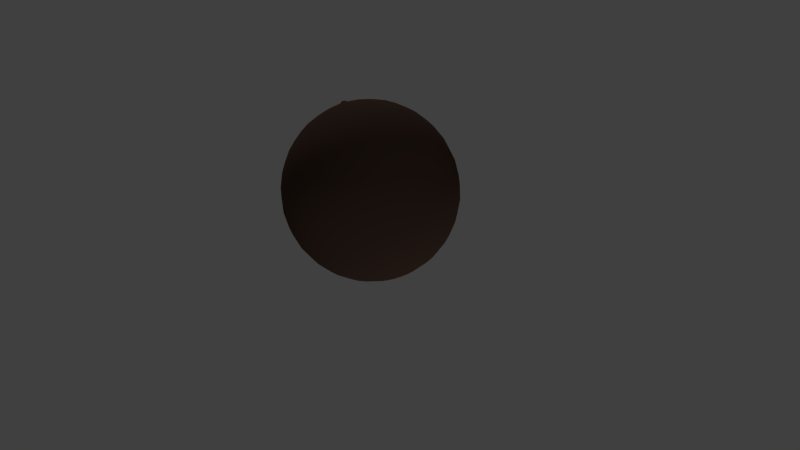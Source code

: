 # Source: angularCannonBall.blend  (saved by Blender 2.67.0; exported with 4.5.12 LTS)
import bpy
from mathutils import Matrix  # noqa: F401  (used for matrix-valued properties, if any)

bpy.ops.wm.read_factory_settings(use_empty=True)
scene = bpy.context.scene
scene.name = 'Scene'

# ---- collections
col_collection_1 = bpy.data.collections.new('Collection 1'); scene.collection.children.link(col_collection_1)

# ---- materials (node trees are filled in below, after node groups)
mat_material_001 = bpy.data.materials.new('Material.001')
mat_material_001.alpha_threshold = 0.0
mat_material_001.use_transparent_shadow = False
mat_material_001.preview_render_type = 'FLAT'
mat_material_001.diffuse_color = (0.08714, 0.05212, 0.03862, 1.0)
mat_material_001.roughness = 0.5
mat_material_001.line_color = (0.0, 0.0, 0.0, 1.0)

# ---- material node trees

# ---- world
world_world = bpy.data.worlds.new('World'); scene.world = world_world
world_world.color = (0.05088, 0.05088, 0.05088)
world_world.use_sun_shadow = False
world_world.sun_shadow_jitter_overblur = 0.0
world_world.cycles.sampling_method = 'MANUAL'
world_world.cycles.sample_map_resolution = 256

# ---- cameras
cam_camera = bpy.data.cameras.new('Camera')
cam_camera.clip_end = 100.0
cam_camera.lens = 35.0
cam_camera.sensor_width = 32.0
cam_camera.sensor_height = 18.0
cam_camera.ortho_scale = 7.314
cam_camera.dof.focus_distance = 0.0
cam_camera.dof.aperture_fstop = 128.0

# ---- lights
light_hemi = bpy.data.lights.new('Hemi', 'SUN')
light_hemi.transmission_factor = 0.0
light_hemi.angle = 0.1993
light_hemi.energy = 0.25
light_hemi.shadow_buffer_clip_start = 0.5
light_hemi.shadow_soft_size = 0.1
light_hemi.shadow_cascade_max_distance = 1000.0
light_hemi.cycles.use_multiple_importance_sampling = False
light_point = bpy.data.lights.new('Point', 'POINT')
light_point.transmission_factor = 0.0
light_point.energy = 100.0
light_point.shadow_buffer_clip_start = 0.5
light_point.shadow_soft_size = 0.1
light_point.shadow_maximum_resolution = 0.006
light_point.use_absolute_resolution = True
light_point.cycles.use_multiple_importance_sampling = False
light_lamp = bpy.data.lights.new('Lamp', 'POINT')
light_lamp.transmission_factor = 0.0
light_lamp.cutoff_distance = 30.0
light_lamp.energy = 100.0
light_lamp.shadow_buffer_clip_start = 1.001
light_lamp.shadow_soft_size = 0.1
light_lamp.shadow_maximum_resolution = 0.006
light_lamp.use_absolute_resolution = True
light_lamp.cycles.use_multiple_importance_sampling = False
light_hemi_001 = bpy.data.lights.new('Hemi.001', 'SUN')
light_hemi_001.transmission_factor = 0.0
light_hemi_001.angle = 0.1993
light_hemi_001.energy = 0.25
light_hemi_001.shadow_buffer_clip_start = 0.5
light_hemi_001.shadow_soft_size = 0.1
light_hemi_001.shadow_cascade_max_distance = 1000.0
light_hemi_001.cycles.use_multiple_importance_sampling = False

# ---- meshes
me_sphere = bpy.data.meshes.new('Sphere')
me_sphere.from_pydata([(-0.1634, -5.203e-06, 0.989), (-0.3551, -6.929e-07, 0.9071), (-0.5232, 6.985e-09, 0.8095), (-0.6672, 8.05e-08, 0.6872), (-0.7847, 1.004e-07, 0.5398), (-0.8719, 1.214e-07, 0.3718), (-0.9256, 1.412e-07, 0.1895), (-0.9437, 1.493e-07, 7.926e-08), (-0.9256, 1.272e-07, -0.1895), (-0.8719, 1.063e-07, -0.3718), (-0.7847, 9.598e-08, -0.5397), (-0.6673, 8.434e-08, -0.687), (-0.5243, 6.691e-08, -0.8077), (-0.3611, 4.514e-08, -0.8969), (-0.1841, 3.008e-08, -0.9494), (-0.1602, 0.03186, 0.989), (-0.3483, 0.06928, 0.9071), (-0.5132, 0.1021, 0.8095), (-0.6544, 0.1302, 0.6872), (-0.7696, 0.1531, 0.5398), (-0.8551, 0.1701, 0.3718), (-0.9078, 0.1806, 0.1895), (-0.9256, 0.1841, 7.962e-08), (-0.9078, 0.1806, -0.1895), (-0.8551, 0.1701, -0.3718), (-0.7696, 0.1531, -0.5397), (-0.6545, 0.1302, -0.687), (-0.5142, 0.1023, -0.8077), (-0.3542, 0.07046, -0.8969), (-0.1806, 0.03592, -0.9494), (-0.1509, 0.06251, 0.989), (-0.3281, 0.1359, 0.9071), (-0.4834, 0.2002, 0.8095), (-0.6164, 0.2553, 0.6872), (-0.7249, 0.3003, 0.5398), (-0.8055, 0.3337, 0.3718), (-0.8551, 0.3542, 0.1895), (-0.8719, 0.3611, 8.031e-08), (-0.8551, 0.3542, -0.1895), (-0.8055, 0.3337, -0.3718), (-0.7249, 0.3003, -0.5397), (-0.6165, 0.2554, -0.687), (-0.4844, 0.2006, -0.8077), (-0.3337, 0.1382, -0.8969), (-0.1701, 0.07046, -0.9494), (-0.1358, 0.09075, 0.989), (-0.2953, 0.1973, 0.9071), (-0.435, 0.2907, 0.8095), (-0.5548, 0.3707, 0.6872), (-0.6524, 0.4359, 0.5398), (-0.7249, 0.4844, 0.3718), (-0.7696, 0.5142, 0.1895), (-0.7847, 0.5243, 8.078e-08), (-0.7696, 0.5142, -0.1895), (-0.7249, 0.4844, -0.3718), (-0.6524, 0.4359, -0.5397), (-0.5549, 0.3707, -0.687), (-0.4359, 0.2913, -0.8077), (-0.3003, 0.2006, -0.8969), (-0.1531, 0.1023, -0.9494), (-0.1155, 0.1155, 0.989), (-0.2511, 0.2511, 0.9071), (-0.37, 0.37, 0.8095), (-0.4718, 0.4718, 0.6872), (-0.5548, 0.5548, 0.5398), (-0.6165, 0.6165, 0.3718), (-0.6545, 0.6545, 0.1895), (-0.6673, 0.6673, 8.095e-08), (-0.6545, 0.6545, -0.1895), (-0.6165, 0.6165, -0.3718), (-0.5549, 0.5549, -0.5397), (-0.4719, 0.4719, -0.687), (-0.3707, 0.3707, -0.8077), (-0.2554, 0.2554, -0.8969), (-0.1302, 0.1302, -0.9494), (-0.09076, 0.1358, 0.989), (-0.1973, 0.2953, 0.9071), (-0.2907, 0.435, 0.8095), (-0.3707, 0.5548, 0.6872), (-0.4359, 0.6524, 0.5398), (-0.4844, 0.7249, 0.3718), (-0.5142, 0.7696, 0.1895), (-0.5243, 0.7847, 8.098e-08), (-0.5142, 0.7696, -0.1895), (-0.4844, 0.7249, -0.3718), (-0.4359, 0.6524, -0.5397), (-0.3707, 0.5549, -0.687), (-0.2913, 0.4359, -0.8077), (-0.2006, 0.3003, -0.8969), (-0.1023, 0.1531, -0.9494), (-0.06252, 0.1509, 0.989), (-0.1359, 0.3281, 0.9071), (-0.2002, 0.4834, 0.8095), (-0.2553, 0.6164, 0.6872), (-0.3003, 0.7249, 0.5398), (-0.3337, 0.8055, 0.3718), (-0.3542, 0.8551, 0.1895), (-0.3611, 0.8719, 8.099e-08), (-0.3542, 0.8551, -0.1895), (-0.3337, 0.8055, -0.3718), (-0.3003, 0.7249, -0.5397), (-0.2554, 0.6165, -0.687), (-0.2006, 0.4844, -0.8077), (-0.1382, 0.3337, -0.8969), (-0.07046, 0.1701, -0.9494), (-0.03188, 0.1602, 0.989), (-0.06928, 0.3483, 0.9071), (-0.1021, 0.5132, 0.8095), (-0.1302, 0.6544, 0.6872), (-0.1531, 0.7696, 0.5398), (-0.1701, 0.8551, 0.3718), (-0.1806, 0.9078, 0.1895), (-0.1841, 0.9256, 8.099e-08), (-0.1806, 0.9078, -0.1895), (-0.1701, 0.8551, -0.3718), (-0.1531, 0.7696, -0.5397), (-0.1302, 0.6545, -0.687), (-0.1023, 0.5142, -0.8077), (-0.07046, 0.3542, -0.8969), (-0.03592, 0.1806, -0.9494), (-7.582e-06, 0.1633, 0.989), (-7.458e-07, 0.3551, 0.9071), (2.861e-07, 0.5232, 0.8095), (3.785e-07, 0.6672, 0.6872), (3.918e-07, 0.7847, 0.5398), (4.007e-07, 0.8719, 0.3718), (4.057e-07, 0.9256, 0.1895), (3.986e-07, 0.9437, 8.099e-08), (3.997e-07, 0.9256, -0.1895), (3.968e-07, 0.8719, -0.3718), (3.898e-07, 0.7847, -0.5397), (3.862e-07, 0.6673, -0.687), (3.737e-07, 0.5243, -0.8077), (3.521e-07, 0.3611, -0.8969), (3.31e-07, 0.1841, -0.9494), (0.03186, 0.1602, 0.989), (0.06928, 0.3483, 0.9071), (0.1021, 0.5132, 0.8095), (0.1302, 0.6544, 0.6872), (0.1531, 0.7696, 0.5398), (0.1701, 0.8551, 0.3718), (0.1806, 0.9078, 0.1895), (0.1841, 0.9256, 8.099e-08), (0.1806, 0.9078, -0.1895), (0.1701, 0.8551, -0.3718), (0.1531, 0.7696, -0.5397), (0.1302, 0.6545, -0.687), (0.1023, 0.5142, -0.8077), (0.07046, 0.3542, -0.8969), (0.03592, 0.1806, -0.9494), (0.06249, 0.1509, 0.989), (0.1359, 0.3281, 0.9071), (0.2002, 0.4834, 0.8095), (0.2553, 0.6164, 0.6872), (0.3003, 0.7249, 0.5398), (0.3337, 0.8055, 0.3718), (0.3542, 0.8551, 0.1895), (0.3611, 0.8719, 8.099e-08), (0.3542, 0.8551, -0.1895), (0.3337, 0.8055, -0.3718), (0.3003, 0.7249, -0.5397), (0.2554, 0.6165, -0.687), (0.2006, 0.4844, -0.8077), (0.1382, 0.3337, -0.8969), (0.07046, 0.1701, -0.9494), (0.09065, 0.1358, 0.9889), (0.1973, 0.2953, 0.9071), (0.2907, 0.435, 0.8095), (0.3707, 0.5547, 0.6872), (0.4359, 0.6524, 0.5398), (0.4844, 0.7249, 0.3718), (0.5142, 0.7696, 0.1895), (0.5243, 0.7847, 8.099e-08), (0.5142, 0.7696, -0.1895), (0.4844, 0.7249, -0.3718), (0.4359, 0.6524, -0.5397), (0.3707, 0.5549, -0.687), (0.2913, 0.4359, -0.8077), (0.2006, 0.3003, -0.8969), (0.1023, 0.1531, -0.9494), (0.1152, 0.1153, 0.9888), (0.251, 0.251, 0.907), (0.3699, 0.37, 0.8094), (0.4718, 0.4718, 0.6872), (0.5548, 0.5548, 0.5398), (0.6165, 0.6165, 0.3718), (0.6545, 0.6545, 0.1895), (0.6673, 0.6673, 8.099e-08), (0.6545, 0.6545, -0.1895), (0.6165, 0.6165, -0.3718), (0.5549, 0.5549, -0.5397), (0.4719, 0.4719, -0.687), (0.3707, 0.3707, -0.8077), (0.2554, 0.2554, -0.8969), (0.1302, 0.1302, -0.9494), (0.1354, 0.09047, 0.9886), (0.2951, 0.1972, 0.9069), (0.435, 0.2907, 0.8094), (0.5547, 0.3707, 0.6871), (0.6524, 0.4359, 0.5398), (0.7249, 0.4844, 0.3718), (0.7696, 0.5142, 0.1895), (0.7847, 0.5243, 8.099e-08), (0.7696, 0.5142, -0.1895), (0.7249, 0.4844, -0.3718), (0.6524, 0.4359, -0.5397), (0.5549, 0.3707, -0.687), (0.4359, 0.2913, -0.8077), (0.3003, 0.2006, -0.8969), (0.1531, 0.1023, -0.9494), (0.1506, 0.06232, 0.9888), (0.328, 0.1358, 0.907), (0.4834, 0.2002, 0.8094), (0.6164, 0.2553, 0.6872), (0.7249, 0.3003, 0.5398), (0.8055, 0.3337, 0.3718), (0.8551, 0.3542, 0.1895), (0.8719, 0.3611, 8.099e-08), (0.8551, 0.3542, -0.1895), (0.8055, 0.3337, -0.3718), (0.7249, 0.3003, -0.5397), (0.6165, 0.2554, -0.687), (0.4844, 0.2006, -0.8077), (0.3337, 0.1382, -0.8969), (0.1701, 0.07046, -0.9494), (0.1601, 0.0318, 0.9889), (0.3483, 0.06926, 0.9071), (0.5132, 0.1021, 0.8095), (0.6544, 0.1302, 0.6872), (0.7696, 0.1531, 0.5398), (0.8551, 0.1701, 0.3718), (0.9078, 0.1806, 0.1895), (0.9256, 0.1841, 8.099e-08), (0.9078, 0.1806, -0.1895), (0.8551, 0.1701, -0.3718), (0.7696, 0.1531, -0.5397), (0.6545, 0.1302, -0.687), (0.5142, 0.1023, -0.8077), (0.3542, 0.07046, -0.8969), (0.1806, 0.03592, -0.9494), (0.1633, -1.756e-05, 0.989), (0.3551, -3.932e-06, 0.9071), (0.5232, -3.901e-07, 0.8095), (0.6672, -7.794e-08, 0.6872), (0.7847, -9.825e-08, 0.5398), (0.8719, -1.129e-07, 0.3718), (0.9256, -1.194e-07, 0.1895), (0.9437, -1.165e-07, 8.099e-08), (0.9256, -1.009e-07, -0.1895), (0.8719, -8.405e-08, -0.3718), (0.7847, -7.352e-08, -0.5397), (0.6673, -6.653e-08, -0.687), (0.5243, -5.483e-08, -0.8077), (0.3611, -3.033e-08, -0.8969), (0.1841, -1.019e-10, -0.9494), (3.126e-07, 2.677e-08, -0.9601), (0.1602, -0.03187, 0.989), (0.3483, -0.06928, 0.9071), (0.5132, -0.1021, 0.8095), (0.6544, -0.1302, 0.6872), (0.7696, -0.1531, 0.5398), (0.8551, -0.1701, 0.3718), (0.9078, -0.1806, 0.1895), (0.9256, -0.1841, 8.099e-08), (0.9078, -0.1806, -0.1895), (0.8551, -0.1701, -0.3718), (0.7696, -0.1531, -0.5397), (0.6545, -0.1302, -0.687), (0.5142, -0.1023, -0.8077), (0.3542, -0.07046, -0.8969), (0.1806, -0.03592, -0.9494), (0.1509, -0.06252, 0.989), (0.3281, -0.1359, 0.9071), (0.4834, -0.2002, 0.8095), (0.6164, -0.2553, 0.6872), (0.7249, -0.3003, 0.5398), (0.8055, -0.3337, 0.3718), (0.8551, -0.3542, 0.1895), (0.8719, -0.3611, 8.099e-08), (0.8551, -0.3542, -0.1895), (0.8055, -0.3337, -0.3718), (0.7249, -0.3003, -0.5397), (0.6165, -0.2554, -0.687), (0.4844, -0.2006, -0.8077), (0.3337, -0.1382, -0.8969), (0.1701, -0.07046, -0.9494), (0.1358, -0.09076, 0.989), (0.2953, -0.1973, 0.9071), (0.435, -0.2907, 0.8095), (0.5548, -0.3707, 0.6872), (0.6524, -0.4359, 0.5398), (0.7249, -0.4844, 0.3718), (0.7696, -0.5142, 0.1895), (0.7847, -0.5243, 8.099e-08), (0.7696, -0.5142, -0.1895), (0.7249, -0.4844, -0.3718), (0.6524, -0.4359, -0.5397), (0.5549, -0.3707, -0.687), (0.4359, -0.2913, -0.8077), (0.3003, -0.2006, -0.8969), (0.1531, -0.1023, -0.9494), (0.1155, -0.1155, 0.989), (0.2511, -0.2511, 0.9071), (0.37, -0.37, 0.8095), (0.4718, -0.4718, 0.6872), (0.5548, -0.5548, 0.5398), (0.6165, -0.6165, 0.3718), (0.6545, -0.6545, 0.1895), (0.6673, -0.6673, 8.099e-08), (0.6545, -0.6545, -0.1895), (0.6165, -0.6165, -0.3718), (0.5549, -0.5549, -0.5397), (0.4719, -0.4719, -0.687), (0.3707, -0.3707, -0.8077), (0.2554, -0.2554, -0.8969), (0.1302, -0.1302, -0.9494), (0.09074, -0.1358, 0.989), (0.1973, -0.2953, 0.9071), (0.2907, -0.435, 0.8095), (0.3707, -0.5548, 0.6872), (0.4359, -0.6524, 0.5398), (0.4844, -0.7249, 0.3718), (0.5142, -0.7696, 0.1895), (0.5243, -0.7847, 8.099e-08), (0.5142, -0.7696, -0.1895), (0.4844, -0.7249, -0.3718), (0.4359, -0.6524, -0.5397), (0.3707, -0.5549, -0.687), (0.2913, -0.4359, -0.8077), (0.2006, -0.3003, -0.8969), (0.1023, -0.1531, -0.9494), (0.0625, -0.1509, 0.989), (0.1359, -0.3281, 0.9071), (0.2002, -0.4834, 0.8095), (0.2553, -0.6164, 0.6872), (0.3003, -0.7249, 0.5398), (0.3337, -0.8055, 0.3718), (0.3542, -0.8551, 0.1895), (0.3611, -0.8719, 8.099e-08), (0.3542, -0.8551, -0.1895), (0.3337, -0.8055, -0.3718), (0.3003, -0.7249, -0.5397), (0.2554, -0.6165, -0.687), (0.2006, -0.4844, -0.8077), (0.1382, -0.3337, -0.8969), (0.07046, -0.1701, -0.9494), (0.03186, -0.1602, 0.989), (0.06928, -0.3483, 0.9071), (0.1021, -0.5132, 0.8095), (0.1302, -0.6544, 0.6872), (0.1531, -0.7696, 0.5398), (0.1701, -0.8551, 0.3718), (0.1806, -0.9078, 0.1895), (0.1841, -0.9256, 8.099e-08), (0.1806, -0.9078, -0.1895), (0.1701, -0.8551, -0.3718), (0.1531, -0.7696, -0.5397), (0.1302, -0.6545, -0.687), (0.1023, -0.5142, -0.8077), (0.07046, -0.3542, -0.8969), (0.03592, -0.1806, -0.9494), (-7.54e-06, -0.1634, 0.989), (-8.392e-07, -0.3551, 0.9071), (1.591e-07, -0.5232, 0.8095), (2.27e-07, -0.6672, 0.6872), (2.08e-07, -0.7847, 0.5398), (1.793e-07, -0.8719, 0.3718), (1.526e-07, -0.9256, 0.1895), (1.417e-07, -0.9437, 8.099e-08), (1.568e-07, -0.9256, -0.1895), (1.849e-07, -0.8719, -0.3718), (2.13e-07, -0.7847, -0.5397), (2.351e-07, -0.6673, -0.687), (2.558e-07, -0.5243, -0.8077), (2.871e-07, -0.3611, -0.8969), (3.079e-07, -0.1841, -0.9494), (-0.03188, -0.1602, 0.989), (-0.06928, -0.3483, 0.9071), (-0.1021, -0.5132, 0.8095), (-0.1302, -0.6544, 0.6872), (-0.1531, -0.7696, 0.5398), (-0.1701, -0.8551, 0.3718), (-0.1806, -0.9078, 0.1895), (-0.1841, -0.9256, 8.099e-08), (-0.1806, -0.9078, -0.1895), (-0.1701, -0.8551, -0.3718), (-0.1531, -0.7696, -0.5397), (-0.1302, -0.6545, -0.687), (-0.1023, -0.5142, -0.8077), (-0.07046, -0.3542, -0.8969), (-0.03592, -0.1806, -0.9494), (-0.06252, -0.1509, 0.989), (-0.1359, -0.3281, 0.9071), (-0.2002, -0.4834, 0.8095), (-0.2553, -0.6164, 0.6872), (-0.3003, -0.7249, 0.5398), (-0.3337, -0.8055, 0.3718), (-0.3542, -0.8551, 0.1895), (-0.3611, -0.8719, 8.099e-08), (-0.3542, -0.8551, -0.1895), (-0.3337, -0.8055, -0.3718), (-0.3003, -0.7249, -0.5397), (-0.2554, -0.6165, -0.687), (-0.2006, -0.4844, -0.8077), (-0.1382, -0.3337, -0.8969), (-0.07046, -0.1701, -0.9494), (-0.09076, -0.1358, 0.989), (-0.1973, -0.2953, 0.9071), (-0.2907, -0.435, 0.8095), (-0.3707, -0.5547, 0.6872), (-0.4359, -0.6524, 0.5398), (-0.4844, -0.7249, 0.3718), (-0.5142, -0.7696, 0.1895), (-0.5243, -0.7847, 8.098e-08), (-0.5142, -0.7696, -0.1895), (-0.4844, -0.7249, -0.3718), (-0.4359, -0.6524, -0.5397), (-0.3707, -0.5549, -0.687), (-0.2913, -0.4359, -0.8077), (-0.2006, -0.3003, -0.8969), (-0.1023, -0.1531, -0.9494), (-4.126e-05, -2.775e-05, 0.989), (-0.1155, -0.1155, 0.989), (-0.2511, -0.2511, 0.9071), (-0.37, -0.37, 0.8095), (-0.4718, -0.4718, 0.6872), (-0.5548, -0.5548, 0.5398), (-0.6165, -0.6165, 0.3718), (-0.6545, -0.6545, 0.1895), (-0.6673, -0.6673, 8.095e-08), (-0.6545, -0.6545, -0.1895), (-0.6165, -0.6165, -0.3718), (-0.5548, -0.5549, -0.5397), (-0.4719, -0.4719, -0.687), (-0.3707, -0.3707, -0.8077), (-0.2554, -0.2554, -0.8969), (-0.1302, -0.1302, -0.9494), (-0.1358, -0.09076, 0.989), (-0.2953, -0.1973, 0.9071), (-0.435, -0.2907, 0.8095), (-0.5547, -0.3707, 0.6872), (-0.6524, -0.4359, 0.5398), (-0.7249, -0.4844, 0.3718), (-0.7696, -0.5142, 0.1895), (-0.7847, -0.5243, 8.078e-08), (-0.7696, -0.5142, -0.1895), (-0.7249, -0.4844, -0.3718), (-0.6524, -0.4359, -0.5397), (-0.5548, -0.3707, -0.687), (-0.4359, -0.2913, -0.8077), (-0.3003, -0.2006, -0.8969), (-0.1531, -0.1023, -0.9494), (-0.1509, -0.06252, 0.989), (-0.3281, -0.1359, 0.9071), (-0.4834, -0.2002, 0.8095), (-0.6164, -0.2553, 0.6872), (-0.7249, -0.3003, 0.5398), (-0.8055, -0.3337, 0.3718), (-0.8551, -0.3542, 0.1895), (-0.8719, -0.3611, 8.031e-08), (-0.8551, -0.3542, -0.1895), (-0.8055, -0.3337, -0.3718), (-0.7249, -0.3003, -0.5397), (-0.6165, -0.2554, -0.687), (-0.4844, -0.2006, -0.8077), (-0.3337, -0.1382, -0.8969), (-0.1701, -0.07046, -0.9494), (-0.1602, -0.03187, 0.989), (-0.3483, -0.06928, 0.9071), (-0.5132, -0.1021, 0.8095), (-0.6544, -0.1302, 0.6872), (-0.7696, -0.1531, 0.5398), (-0.8551, -0.1701, 0.3718), (-0.9078, -0.1806, 0.1895), (-0.9256, -0.1841, 7.962e-08), (-0.9078, -0.1806, -0.1895), (-0.8551, -0.1701, -0.3718), (-0.7696, -0.1531, -0.5397), (-0.6545, -0.1302, -0.687), (-0.5142, -0.1023, -0.8077), (-0.3542, -0.07046, -0.8969), (-0.1806, -0.03592, -0.9494), (-0.1135, -7.022e-07, 1.068), (-0.1113, 0.02214, 1.068), (-0.1049, 0.04343, 1.068), (-0.09436, 0.06305, 1.068), (-0.08025, 0.08025, 1.068), (-0.06305, 0.09436, 1.068), (-0.04343, 0.1048, 1.068), (-0.02214, 0.1113, 1.068), (-1.49e-06, 0.1135, 1.068), (0.02213, 0.1113, 1.068), (0.04338, 0.1048, 1.068), (0.06283, 0.09421, 1.068), (0.07969, 0.07987, 1.067), (0.09356, 0.06252, 1.067), (0.1043, 0.04305, 1.067), (0.1111, 0.02199, 1.068), (0.1134, -3.679e-05, 1.068), (0.1113, -0.02215, 1.068), (0.1048, -0.04343, 1.068), (0.09436, -0.06305, 1.068), (0.08025, -0.08025, 1.068), (0.06305, -0.09436, 1.068), (0.04343, -0.1049, 1.068), (0.02214, -0.1113, 1.068), (-8.047e-07, -0.1135, 1.068), (-0.02214, -0.1113, 1.068), (-0.04343, -0.1049, 1.068), (-0.06305, -0.09436, 1.068), (-0.08025, -0.08025, 1.068), (-0.09436, -0.06305, 1.068), (-0.1049, -0.04343, 1.068), (-0.1113, -0.02214, 1.068), (-0.0639, -1.989e-08, 1.142), (-0.06267, 0.01247, 1.142), (-0.05903, 0.02445, 1.142), (-0.05313, 0.0355, 1.142), (-0.04518, 0.04518, 1.142), (-0.0355, 0.05313, 1.142), (-0.02445, 0.05903, 1.142), (-0.01247, 0.06267, 1.142), (6.043e-08, 0.0639, 1.142), (0.01246, 0.06267, 1.142), (0.02442, 0.05901, 1.142), (0.03535, 0.05303, 1.142), (0.04476, 0.0449, 1.142), (0.05252, 0.03509, 1.142), (0.05861, 0.02417, 1.142), (0.06252, 0.01236, 1.142), (0.06387, -2.126e-05, 1.142), (0.06267, -0.01247, 1.142), (0.05903, -0.02445, 1.142), (0.05313, -0.0355, 1.142), (0.04518, -0.04518, 1.142), (0.0355, -0.05313, 1.142), (0.02445, -0.05903, 1.142), (0.01247, -0.06267, 1.142), (2.206e-07, -0.0639, 1.142), (-0.01247, -0.06267, 1.142), (-0.02445, -0.05903, 1.142), (-0.0355, -0.05313, 1.142), (-0.04518, -0.04518, 1.142), (-0.05313, -0.0355, 1.142), (-0.05903, -0.02445, 1.142), (-0.06267, -0.01247, 1.142), (-0.03981, 3.32e-08, 1.19), (-0.03904, 0.007766, 1.19), (-0.03678, 0.01523, 1.19), (-0.0331, 0.02212, 1.19), (-0.02815, 0.02815, 1.19), (-0.02211, 0.0331, 1.19), (-0.01523, 0.03678, 1.19), (-0.007766, 0.03904, 1.19), (3.158e-07, 0.03981, 1.19), (0.007765, 0.03904, 1.19), (0.01522, 0.03677, 1.19), (0.02204, 0.03305, 1.19), (0.02792, 0.028, 1.19), (0.03276, 0.02189, 1.19), (0.03655, 0.01508, 1.19), (0.03896, 0.007714, 1.19), (0.03979, -8.919e-06, 1.19), (0.03904, -0.007766, 1.19), (0.03678, -0.01523, 1.19), (0.0331, -0.02212, 1.19), (0.02815, -0.02815, 1.19), (0.02212, -0.0331, 1.19), (0.01523, -0.03678, 1.19), (0.007766, -0.03904, 1.19), (3.033e-07, -0.03981, 1.19), (-0.007766, -0.03904, 1.19), (-0.01523, -0.03678, 1.19), (-0.02211, -0.0331, 1.19), (-0.02815, -0.02815, 1.19), (-0.0331, -0.02212, 1.19), (-0.03678, -0.01523, 1.19), (-0.03904, -0.007766, 1.19)], [], [(14, 13, 28, 29), (8, 7, 22, 23), (2, 1, 16, 17), (9, 8, 23, 24), (3, 2, 17, 18), (10, 9, 24, 25), (4, 3, 18, 19), (11, 10, 25, 26), (5, 4, 19, 20), (12, 11, 26, 27), (6, 5, 20, 21), (13, 12, 27, 28), (7, 6, 21, 22), (1, 0, 15, 16), (19, 18, 33, 34), (26, 25, 40, 41), (20, 19, 34, 35), (27, 26, 41, 42), (21, 20, 35, 36), (28, 27, 42, 43), (22, 21, 36, 37), (16, 15, 30, 31), (29, 28, 43, 44), (23, 22, 37, 38), (17, 16, 31, 32), (24, 23, 38, 39), (18, 17, 32, 33), (25, 24, 39, 40), (38, 37, 52, 53), (32, 31, 46, 47), (39, 38, 53, 54), (33, 32, 47, 48), (40, 39, 54, 55), (34, 33, 48, 49), (41, 40, 55, 56), (35, 34, 49, 50), (42, 41, 56, 57), (36, 35, 50, 51), (43, 42, 57, 58), (37, 36, 51, 52), (31, 30, 45, 46), (44, 43, 58, 59), (57, 56, 71, 72), (51, 50, 65, 66), (58, 57, 72, 73), (52, 51, 66, 67), (46, 45, 60, 61), (59, 58, 73, 74), (53, 52, 67, 68), (47, 46, 61, 62), (54, 53, 68, 69), (48, 47, 62, 63), (55, 54, 69, 70), (49, 48, 63, 64), (56, 55, 70, 71), (50, 49, 64, 65), (70, 69, 84, 85), (64, 63, 78, 79), (71, 70, 85, 86), (65, 64, 79, 80), (72, 71, 86, 87), (66, 65, 80, 81), (73, 72, 87, 88), (67, 66, 81, 82), (61, 60, 75, 76), (74, 73, 88, 89), (68, 67, 82, 83), (62, 61, 76, 77), (69, 68, 83, 84), (63, 62, 77, 78), (89, 88, 103, 104), (83, 82, 97, 98), (77, 76, 91, 92), (84, 83, 98, 99), (78, 77, 92, 93), (85, 84, 99, 100), (79, 78, 93, 94), (86, 85, 100, 101), (80, 79, 94, 95), (87, 86, 101, 102), (81, 80, 95, 96), (88, 87, 102, 103), (82, 81, 96, 97), (76, 75, 90, 91), (102, 101, 116, 117), (96, 95, 110, 111), (103, 102, 117, 118), (97, 96, 111, 112), (91, 90, 105, 106), (104, 103, 118, 119), (98, 97, 112, 113), (92, 91, 106, 107), (99, 98, 113, 114), (93, 92, 107, 108), (100, 99, 114, 115), (94, 93, 108, 109), (101, 100, 115, 116), (95, 94, 109, 110), (115, 114, 129, 130), (109, 108, 123, 124), (116, 115, 130, 131), (110, 109, 124, 125), (117, 116, 131, 132), (111, 110, 125, 126), (118, 117, 132, 133), (112, 111, 126, 127), (106, 105, 120, 121), (119, 118, 133, 134), (113, 112, 127, 128), (107, 106, 121, 122), (114, 113, 128, 129), (108, 107, 122, 123), (134, 133, 148, 149), (128, 127, 142, 143), (122, 121, 136, 137), (129, 128, 143, 144), (123, 122, 137, 138), (130, 129, 144, 145), (124, 123, 138, 139), (131, 130, 145, 146), (125, 124, 139, 140), (132, 131, 146, 147), (126, 125, 140, 141), (133, 132, 147, 148), (127, 126, 141, 142), (121, 120, 135, 136), (147, 146, 161, 162), (141, 140, 155, 156), (148, 147, 162, 163), (142, 141, 156, 157), (136, 135, 150, 151), (149, 148, 163, 164), (143, 142, 157, 158), (137, 136, 151, 152), (144, 143, 158, 159), (138, 137, 152, 153), (145, 144, 159, 160), (139, 138, 153, 154), (146, 145, 160, 161), (140, 139, 154, 155), (153, 152, 167, 168), (160, 159, 174, 175), (154, 153, 168, 169), (161, 160, 175, 176), (155, 154, 169, 170), (162, 161, 176, 177), (156, 155, 170, 171), (163, 162, 177, 178), (157, 156, 171, 172), (151, 150, 165, 166), (164, 163, 178, 179), (158, 157, 172, 173), (152, 151, 166, 167), (159, 158, 173, 174), (172, 171, 186, 187), (166, 165, 180, 181), (179, 178, 193, 194), (173, 172, 187, 188), (167, 166, 181, 182), (174, 173, 188, 189), (168, 167, 182, 183), (175, 174, 189, 190), (169, 168, 183, 184), (176, 175, 190, 191), (170, 169, 184, 185), (177, 176, 191, 192), (171, 170, 185, 186), (178, 177, 192, 193), (191, 190, 205, 206), (185, 184, 199, 200), (192, 191, 206, 207), (186, 185, 200, 201), (193, 192, 207, 208), (187, 186, 201, 202), (181, 180, 195, 196), (194, 193, 208, 209), (188, 187, 202, 203), (182, 181, 196, 197), (189, 188, 203, 204), (183, 182, 197, 198), (190, 189, 204, 205), (184, 183, 198, 199), (204, 203, 218, 219), (198, 197, 212, 213), (205, 204, 219, 220), (199, 198, 213, 214), (206, 205, 220, 221), (200, 199, 214, 215), (207, 206, 221, 222), (201, 200, 215, 216), (208, 207, 222, 223), (202, 201, 216, 217), (196, 195, 210, 211), (209, 208, 223, 224), (203, 202, 217, 218), (197, 196, 211, 212), (223, 222, 237, 238), (217, 216, 231, 232), (211, 210, 225, 226), (224, 223, 238, 239), (218, 217, 232, 233), (212, 211, 226, 227), (219, 218, 233, 234), (213, 212, 227, 228), (220, 219, 234, 235), (214, 213, 228, 229), (221, 220, 235, 236), (215, 214, 229, 230), (222, 221, 236, 237), (216, 215, 230, 231), (236, 235, 250, 251), (230, 229, 244, 245), (237, 236, 251, 252), (231, 230, 245, 246), (238, 237, 252, 253), (232, 231, 246, 247), (226, 225, 240, 241), (239, 238, 253, 254), (233, 232, 247, 248), (227, 226, 241, 242), (234, 233, 248, 249), (228, 227, 242, 243), (235, 234, 249, 250), (229, 228, 243, 244), (249, 248, 264, 265), (243, 242, 258, 259), (250, 249, 265, 266), (244, 243, 259, 260), (251, 250, 266, 267), (245, 244, 260, 261), (252, 251, 267, 268), (246, 245, 261, 262), (253, 252, 268, 269), (247, 246, 262, 263), (241, 240, 256, 257), (254, 253, 269, 270), (248, 247, 263, 264), (242, 241, 257, 258), (269, 268, 283, 284), (263, 262, 277, 278), (257, 256, 271, 272), (270, 269, 284, 285), (264, 263, 278, 279), (258, 257, 272, 273), (265, 264, 279, 280), (259, 258, 273, 274), (266, 265, 280, 281), (260, 259, 274, 275), (267, 266, 281, 282), (261, 260, 275, 276), (268, 267, 282, 283), (262, 261, 276, 277), (282, 281, 296, 297), (276, 275, 290, 291), (283, 282, 297, 298), (277, 276, 291, 292), (284, 283, 298, 299), (278, 277, 292, 293), (272, 271, 286, 287), (285, 284, 299, 300), (279, 278, 293, 294), (273, 272, 287, 288), (280, 279, 294, 295), (274, 273, 288, 289), (281, 280, 295, 296), (275, 274, 289, 290), (288, 287, 302, 303), (295, 294, 309, 310), (289, 288, 303, 304), (296, 295, 310, 311), (290, 289, 304, 305), (297, 296, 311, 312), (291, 290, 305, 306), (298, 297, 312, 313), (292, 291, 306, 307), (299, 298, 313, 314), (293, 292, 307, 308), (287, 286, 301, 302), (300, 299, 314, 315), (294, 293, 308, 309), (307, 306, 321, 322), (314, 313, 328, 329), (308, 307, 322, 323), (302, 301, 316, 317), (315, 314, 329, 330), (309, 308, 323, 324), (303, 302, 317, 318), (310, 309, 324, 325), (304, 303, 318, 319), (311, 310, 325, 326), (305, 304, 319, 320), (312, 311, 326, 327), (306, 305, 320, 321), (313, 312, 327, 328), (326, 325, 340, 341), (320, 319, 334, 335), (327, 326, 341, 342), (321, 320, 335, 336), (328, 327, 342, 343), (322, 321, 336, 337), (329, 328, 343, 344), (323, 322, 337, 338), (317, 316, 331, 332), (330, 329, 344, 345), (324, 323, 338, 339), (318, 317, 332, 333), (325, 324, 339, 340), (319, 318, 333, 334), (345, 344, 359, 360), (339, 338, 353, 354), (333, 332, 347, 348), (340, 339, 354, 355), (334, 333, 348, 349), (341, 340, 355, 356), (335, 334, 349, 350), (342, 341, 356, 357), (336, 335, 350, 351), (343, 342, 357, 358), (337, 336, 351, 352), (344, 343, 358, 359), (338, 337, 352, 353), (332, 331, 346, 347), (358, 357, 372, 373), (352, 351, 366, 367), (359, 358, 373, 374), (353, 352, 367, 368), (347, 346, 361, 362), (360, 359, 374, 375), (354, 353, 368, 369), (348, 347, 362, 363), (355, 354, 369, 370), (349, 348, 363, 364), (356, 355, 370, 371), (350, 349, 364, 365), (357, 356, 371, 372), (351, 350, 365, 366), (371, 370, 385, 386), (365, 364, 379, 380), (372, 371, 386, 387), (366, 365, 380, 381), (373, 372, 387, 388), (367, 366, 381, 382), (374, 373, 388, 389), (368, 367, 382, 383), (362, 361, 376, 377), (375, 374, 389, 390), (369, 368, 383, 384), (363, 362, 377, 378), (370, 369, 384, 385), (364, 363, 378, 379), (390, 389, 404, 405), (384, 383, 398, 399), (378, 377, 392, 393), (385, 384, 399, 400), (379, 378, 393, 394), (386, 385, 400, 401), (380, 379, 394, 395), (387, 386, 401, 402), (381, 380, 395, 396), (388, 387, 402, 403), (382, 381, 396, 397), (389, 388, 403, 404), (383, 382, 397, 398), (377, 376, 391, 392), (403, 402, 417, 418), (397, 396, 411, 412), (404, 403, 418, 419), (398, 397, 412, 413), (392, 391, 406, 407), (405, 404, 419, 420), (399, 398, 413, 414), (393, 392, 407, 408), (400, 399, 414, 415), (394, 393, 408, 409), (401, 400, 415, 416), (395, 394, 409, 410), (402, 401, 416, 417), (396, 395, 410, 411), (416, 415, 431, 432), (410, 409, 425, 426), (417, 416, 432, 433), (411, 410, 426, 427), (418, 417, 433, 434), (412, 411, 427, 428), (419, 418, 434, 435), (413, 412, 428, 429), (407, 406, 422, 423), (420, 419, 435, 436), (414, 413, 429, 430), (408, 407, 423, 424), (415, 414, 430, 431), (409, 408, 424, 425), (423, 422, 437, 438), (436, 435, 450, 451), (430, 429, 444, 445), (424, 423, 438, 439), (431, 430, 445, 446), (425, 424, 439, 440), (432, 431, 446, 447), (426, 425, 440, 441), (433, 432, 447, 448), (427, 426, 441, 442), (434, 433, 448, 449), (428, 427, 442, 443), (435, 434, 449, 450), (429, 428, 443, 444), (442, 441, 456, 457), (449, 448, 463, 464), (443, 442, 457, 458), (450, 449, 464, 465), (444, 443, 458, 459), (438, 437, 452, 453), (451, 450, 465, 466), (445, 444, 459, 460), (439, 438, 453, 454), (446, 445, 460, 461), (440, 439, 454, 455), (447, 446, 461, 462), (441, 440, 455, 456), (448, 447, 462, 463), (461, 460, 475, 476), (455, 454, 469, 470), (462, 461, 476, 477), (456, 455, 470, 471), (463, 462, 477, 478), (457, 456, 471, 472), (464, 463, 478, 479), (458, 457, 472, 473), (465, 464, 479, 480), (459, 458, 473, 474), (453, 452, 467, 468), (466, 465, 480, 481), (460, 459, 474, 475), (454, 453, 468, 469), (255, 14, 29), (0, 421, 15), (15, 421, 30), (255, 29, 44), (255, 44, 59), (30, 421, 45), (45, 421, 60), (255, 59, 74), (60, 421, 75), (255, 74, 89), (255, 89, 104), (75, 421, 90), (90, 421, 105), (255, 104, 119), (105, 421, 120), (255, 119, 134), (255, 134, 149), (120, 421, 135), (135, 421, 150), (255, 149, 164), (150, 421, 165), (255, 164, 179), (255, 179, 194), (165, 421, 180), (180, 421, 195), (255, 194, 209), (255, 209, 224), (195, 421, 210), (255, 224, 239), (210, 421, 225), (225, 421, 240), (255, 239, 254), (255, 254, 270), (240, 421, 256), (255, 270, 285), (256, 421, 271), (271, 421, 286), (255, 285, 300), (255, 300, 315), (286, 421, 301), (301, 421, 316), (255, 315, 330), (316, 421, 331), (255, 330, 345), (255, 345, 360), (331, 421, 346), (346, 421, 361), (255, 360, 375), (361, 421, 376), (255, 375, 390), (255, 390, 405), (376, 421, 391), (391, 421, 406), (255, 405, 420), (406, 421, 422), (255, 420, 436), (255, 436, 451), (422, 421, 437), (437, 421, 452), (255, 451, 466), (452, 421, 467), (255, 466, 481), (480, 479, 12, 13), (474, 473, 6, 7), (468, 467, 0, 1), (481, 480, 13, 14), (475, 474, 7, 8), (469, 468, 1, 2), (255, 481, 14), (476, 475, 8, 9), (470, 469, 2, 3), (477, 476, 9, 10), (471, 470, 3, 4), (478, 477, 10, 11), (472, 471, 4, 5), (479, 478, 11, 12), (473, 472, 5, 6), (467, 421, 0), (15, 30, 484, 483), (150, 165, 493, 492), (60, 75, 487, 486), (301, 316, 503, 502), (452, 467, 513, 512), (391, 406, 509, 508), (165, 180, 494, 493), (195, 210, 496, 495), (240, 256, 499, 498), (346, 361, 506, 505), (135, 150, 492, 491), (286, 301, 502, 501), (437, 452, 512, 511), (90, 105, 489, 488), (210, 225, 497, 496), (376, 391, 508, 507), (256, 271, 500, 499), (271, 286, 501, 500), (45, 60, 486, 485), (180, 195, 495, 494), (331, 346, 505, 504), (0, 15, 483, 482), (120, 135, 491, 490), (225, 240, 498, 497), (30, 45, 485, 484), (361, 376, 507, 506), (75, 90, 488, 487), (406, 422, 510, 509), (467, 0, 482, 513), (316, 331, 504, 503), (422, 437, 511, 510), (105, 120, 490, 489), (492, 493, 525, 524), (487, 488, 520, 519), (482, 483, 515, 514), (513, 482, 514, 545), (508, 509, 541, 540), (503, 504, 536, 535), (498, 499, 531, 530), (493, 494, 526, 525), (488, 489, 521, 520), (483, 484, 516, 515), (509, 510, 542, 541), (504, 505, 537, 536), (499, 500, 532, 531), (494, 495, 527, 526), (489, 490, 522, 521), (484, 485, 517, 516), (510, 511, 543, 542), (505, 506, 538, 537), (500, 501, 533, 532), (495, 496, 528, 527), (490, 491, 523, 522), (485, 486, 518, 517), (511, 512, 544, 543), (506, 507, 539, 538), (501, 502, 534, 533), (496, 497, 529, 528), (491, 492, 524, 523), (486, 487, 519, 518), (512, 513, 545, 544), (507, 508, 540, 539), (502, 503, 535, 534), (497, 498, 530, 529), (522, 523, 555, 554), (517, 518, 550, 549), (543, 544, 576, 575), (538, 539, 571, 570), (533, 534, 566, 565), (528, 529, 561, 560), (523, 524, 556, 555), (518, 519, 551, 550), (544, 545, 577, 576), (539, 540, 572, 571), (534, 535, 567, 566), (529, 530, 562, 561), (524, 525, 557, 556), (519, 520, 552, 551), (514, 515, 547, 546), (545, 514, 546, 577), (540, 541, 573, 572), (535, 536, 568, 567), (530, 531, 563, 562), (525, 526, 558, 557), (520, 521, 553, 552), (515, 516, 548, 547), (541, 542, 574, 573), (536, 537, 569, 568), (531, 532, 564, 563), (526, 527, 559, 558), (521, 522, 554, 553), (516, 517, 549, 548), (542, 543, 575, 574), (537, 538, 570, 569), (532, 533, 565, 564), (527, 528, 560, 559)])
me_sphere.polygons.foreach_set('use_smooth', [True] * 608)
me_sphere.materials.append(mat_material_001)
me_sphere.use_remesh_preserve_volume = False
me_sphere.use_remesh_preserve_attributes = False
me_sphere.use_mirror_vertex_groups = False
me_sphere.update()

# ---- objects
ob_hemi = bpy.data.objects.new('Hemi', light_hemi)
ob_point = bpy.data.objects.new('Point', light_point)
ob_cannonball = bpy.data.objects.new('Cannonball', me_sphere)
ob_lamp = bpy.data.objects.new('Lamp', light_lamp)
ob_camera = bpy.data.objects.new('Camera', cam_camera)
ob_hemi_001 = bpy.data.objects.new('Hemi.001', light_hemi_001)

# ---- transforms, parenting, visibility, modifiers, constraints
ob_hemi.location = (0.01895, -3.52, 4.972)
ob_hemi.lineart.crease_threshold = 0.0
ob_point.location = (-5.14, 3.317, -4.37)
ob_point.lineart.crease_threshold = 0.0
ob_cannonball.location = (-0.01482, -0.02309, 0.00849)
ob_cannonball.lineart.crease_threshold = 0.0
ob_lamp.location = (4.076, 1.005, 5.904)
ob_lamp.rotation_euler = (0.6503, 0.05522, 1.866)
ob_lamp.lock_rotations_4d = False
ob_lamp.empty_display_type = 'ARROWS'
ob_lamp.color = (0.0, 0.0, 0.0, 0.0)
ob_lamp.lineart.crease_threshold = 0.0
ob_camera.location = (7.607, -2.36, -4.699)
ob_camera.rotation_euler = (2.077, 0.2735, 1.399)
ob_camera.lock_rotations_4d = False
ob_camera.empty_display_type = 'ARROWS'
ob_camera.color = (0.0, 0.0, 0.0, 0.0)
ob_camera.display_type = 'WIRE'
ob_camera.lineart.crease_threshold = 0.0
ob_hemi_001.location = (0.01895, -3.52, -4.169)
ob_hemi_001.rotation_euler = (-2.688e-07, -3.165, -3.133e-09)
ob_hemi_001.lineart.crease_threshold = 0.0

# ---- collection membership
col_collection_1.objects.link(ob_hemi)
col_collection_1.objects.link(ob_point)
col_collection_1.objects.link(ob_cannonball)
col_collection_1.objects.link(ob_lamp)
col_collection_1.objects.link(ob_camera)
col_collection_1.objects.link(ob_hemi_001)

# ---- scene / render settings (as saved in the file)
scene.camera = ob_camera
scene.frame_start = 1; scene.frame_end = 250; scene.frame_set(8)
scene.render.engine = 'BLENDER_EEVEE_NEXT'
scene.render.image_settings.color_mode = 'RGB'
scene.render.image_settings.compression = 90
scene.render.resolution_percentage = 50
scene.render.dither_intensity = 0.0
scene.cycles.use_denoising = False
scene.cycles.samples = 10
scene.cycles.sampling_pattern = 'TABULATED_SOBOL'
scene.cycles.light_sampling_threshold = 0.0
scene.cycles.use_adaptive_sampling = False
scene.cycles.use_light_tree = False
scene.cycles.blur_glossy = 0.0
scene.cycles.volume_bounces = 1
scene.cycles.pixel_filter_type = 'GAUSSIAN'
scene.cycles.sample_clamp_indirect = 0.0
scene.view_settings.view_transform = 'Standard'
bpy.context.view_layer.update()
